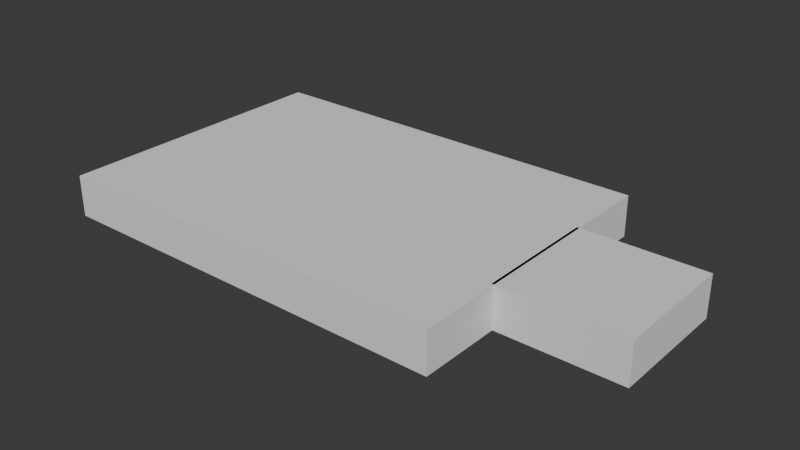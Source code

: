 # Source: Raum03.blend  (saved by Blender 4.3.32; exported with 4.5.12 LTS)
import bpy
from mathutils import Matrix  # noqa: F401  (used for matrix-valued properties, if any)

bpy.ops.wm.read_factory_settings(use_empty=True)
scene = bpy.context.scene
scene.name = 'Scene'

# ---- collections
col_collection = bpy.data.collections.new('Collection'); scene.collection.children.link(col_collection)

# ---- world
world_world = bpy.data.worlds.new('World'); scene.world = world_world
world_world.use_nodes = True; world_world.node_tree.nodes.clear()
_N = world_world.node_tree.nodes; _L = world_world.node_tree.links
n0 = _N.new('ShaderNodeOutputWorld'); n0.name = 'World Output'; n0.location = (300, 300)
n1 = _N.new('ShaderNodeBackground'); n1.name = 'Background'; n1.location = (10, 300)
n1.inputs[0].default_value = (0.05088, 0.05088, 0.05088, 1.0)
_L.new(n1.outputs[0], n0.inputs[0])
n0.is_active_output = True
world_world.color = (0.05088, 0.05088, 0.05088)
world_world.sun_shadow_jitter_overblur = 0.0

# ---- meshes
me_cube_005 = bpy.data.meshes.new('Cube.005')
me_cube_005.from_pydata([(4.939, -1.5, -0.5), (4.939, -1.5, 0.5), (4.939, 1.5, -0.5), (4.939, 1.5, 0.5), (7.939, -1.5, -0.5), (7.939, -1.5, 0.5), (7.939, 1.5, -0.5), (7.939, 1.5, 0.5), (-5.0, -3.5, -0.5), (-5.0, -3.5, 0.5), (-5.0, 3.5, -0.5), (-5.0, 3.5, 0.5), (5.0, -3.5, -0.5), (5.0, -3.5, 0.5), (5.0, 3.5, -0.5), (5.0, 3.5, 0.5)], [], [(0, 1, 3, 2), (2, 3, 7, 6), (6, 7, 5, 4), (4, 5, 1, 0), (2, 6, 4, 0), (7, 3, 1, 5), (8, 9, 11, 10), (10, 11, 15, 14), (14, 15, 13, 12), (12, 13, 9, 8), (10, 14, 12, 8), (15, 11, 9, 13)])
_uv = me_cube_005.uv_layers.new(name='UVMap')
_uv.uv.foreach_set('vector', [0.375, 0.0, 0.625, 0.0, 0.625, 0.25, 0.375, 0.25, 0.375, 0.25, 0.625, 0.25, 0.625, 0.5, 0.375, 0.5, 0.375, 0.5, 0.625, 0.5, 0.625, 0.75, 0.375, 0.75, 0.375, 0.75, 0.625, 0.75, 0.625, 1.0, 0.375, 1.0, 0.125, 0.5, 0.375, 0.5, 0.375, 0.75, 0.125, 0.75, 0.625, 0.5, 0.875, 0.5, 0.875, 0.75, 0.625, 0.75, 0.375, 0.0, 0.625, 0.0, 0.625, 0.25, 0.375, 0.25, 0.375, 0.25, 0.625, 0.25, 0.625, 0.5, 0.375, 0.5, 0.375, 0.5, 0.625, 0.5, 0.625, 0.75, 0.375, 0.75, 0.375, 0.75, 0.625, 0.75, 0.625, 1.0, 0.375, 1.0, 0.125, 0.5, 0.375, 0.5, 0.375, 0.75, 0.125, 0.75, 0.625, 0.5, 0.875, 0.5, 0.875, 0.75, 0.625, 0.75])
me_cube_005.update()

# ---- objects
ob_cube_001 = bpy.data.objects.new('Cube.001', me_cube_005)

# ---- transforms, parenting, visibility, modifiers, constraints
ob_cube_001.location = (0.0, 0.0, 0.0)

# ---- collection membership
col_collection.objects.link(ob_cube_001)

# ---- scene / render settings (as saved in the file)
scene.frame_start = 1; scene.frame_end = 250; scene.frame_set(1)
scene.render.engine = 'BLENDER_EEVEE_NEXT'
bpy.context.view_layer.update()

# ---- added for rendering (the .blend has no active camera and no usable light): camera, sun
cam_auto = bpy.data.cameras.new('AutoCamera')
cam_auto.lens = 50.0
cam_auto.sensor_width = 36.0
cam_auto.clip_end = 1000.0
ob_auto_camera = bpy.data.objects.new('AutoCamera', cam_auto)
scene.collection.objects.link(ob_auto_camera)
ob_auto_camera.location = (15.1122, -16.3712, 10.9141)
ob_auto_camera.rotation_euler = (1.09748, -7.21219e-08, 0.694738)
scene.camera = ob_auto_camera
light_auto_sun = bpy.data.lights.new('AutoSun', 'SUN')
light_auto_sun.energy = 3.0
light_auto_sun.angle = 0.0523599
ob_auto_sun = bpy.data.objects.new('AutoSun', light_auto_sun)
scene.collection.objects.link(ob_auto_sun)
ob_auto_sun.rotation_euler = (0.872665, 0.174533, 0.523599)
bpy.context.view_layer.update()
